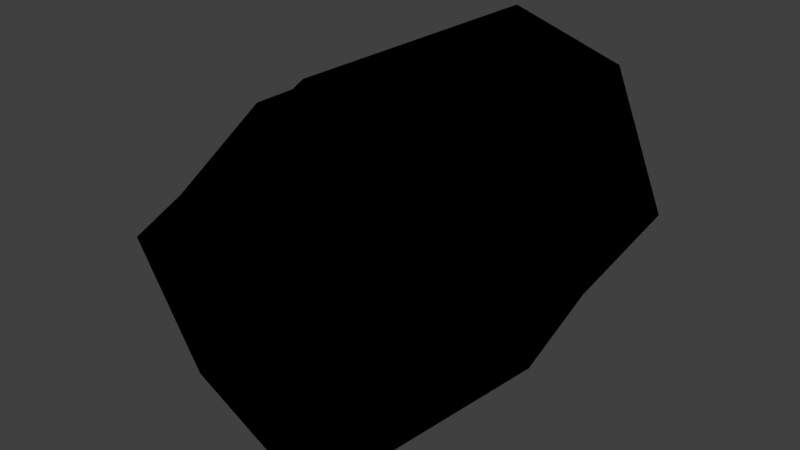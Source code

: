 # Source: coal.blend  (saved by Blender 2.77.0; exported with 4.5.12 LTS)
import bpy
from mathutils import Matrix  # noqa: F401  (used for matrix-valued properties, if any)

bpy.ops.wm.read_factory_settings(use_empty=True)
scene = bpy.context.scene
scene.name = 'Scene'

# ---- collections
col_collection_1 = bpy.data.collections.new('Collection 1'); scene.collection.children.link(col_collection_1)

# ---- materials (node trees are filled in below, after node groups)
mat_black = bpy.data.materials.new('black')
mat_black.alpha_threshold = 0.0
mat_black.use_transparent_shadow = False
mat_black.diffuse_color = (0.0, 0.0, 0.0, 1.0)
mat_black.roughness = 0.5
mat_black.line_color = (0.0, 0.0, 0.0, 1.0)

# ---- material node trees

# ---- world
world_world = bpy.data.worlds.new('World'); scene.world = world_world
world_world.color = (0.05088, 0.05088, 0.05088)
world_world.use_sun_shadow = False
world_world.sun_shadow_jitter_overblur = 0.0
world_world.cycles.sampling_method = 'MANUAL'

# ---- meshes
me_cube = bpy.data.meshes.new('Cube')
me_cube.from_pydata([(0.6156, 0.9255, -0.6202), (0.629, -0.9232, -0.68), (-0.6594, -0.9393, -0.7529), (-0.6345, 0.818, -0.6176), (0.8392, 0.6894, 0.9107), (1.054, -0.4579, 0.7466), (-0.4316, -1.128, 0.4677), (-0.572, 1.123, 0.5687), (0.9418, -0.1477, -0.4338), (1.788e-07, 1.0, -1.0), (1.0, 1.0, 0.0), (0.0, -1.0, -1.0), (1.0, -1.0, 0.0), (-1.0, 2.98e-07, -1.0), (-1.0, -1.0, 0.0), (-1.0, 1.0, 0.0), (1.0, -5.364e-07, 1.0), (2.384e-07, 1.0, 1.0), (-5.364e-07, -1.0, 1.0), (-0.8034, 0.09362, 0.6266), (0.3343, 1.079, -0.1697), (-1.09, -0.1192, -0.1301), (-2.98e-07, -1.0, 0.0), (1.0, -2.98e-07, 0.0), (-1.49e-07, -1.788e-07, 1.0), (5.96e-08, 1.192e-07, -1.0)], [], [(25, 11, 2, 13), (24, 19, 6, 18), (23, 16, 5, 12), (22, 18, 6, 14), (21, 19, 7, 15), (20, 9, 3, 15), (17, 20, 15, 7), (4, 10, 20, 17), (10, 0, 9, 20), (13, 21, 15, 3), (2, 14, 21, 13), (14, 6, 19, 21), (11, 22, 14, 2), (1, 12, 22, 11), (12, 5, 18, 22), (8, 23, 12, 1), (0, 10, 23, 8), (10, 4, 16, 23), (16, 24, 18, 5), (4, 17, 24, 16), (17, 7, 19, 24), (9, 25, 13, 3), (0, 8, 25, 9), (8, 1, 11, 25)])
me_cube.materials.append(mat_black)
me_cube.use_remesh_preserve_volume = False
me_cube.use_remesh_preserve_attributes = False
me_cube.use_mirror_vertex_groups = False
me_cube.update()

# ---- objects
ob_cube = bpy.data.objects.new('Cube', me_cube)

# ---- transforms, parenting, visibility, modifiers, constraints
ob_cube.location = (0.0, 0.0, 0.0)
ob_cube.scale = (0.1781, 0.1781, 0.1781)
ob_cube.lock_rotations_4d = False
ob_cube.empty_display_type = 'ARROWS'
ob_cube.lineart.crease_threshold = 0.0

# ---- collection membership
col_collection_1.objects.link(ob_cube)

# ---- scene / render settings (as saved in the file)
scene.frame_start = 1; scene.frame_end = 250; scene.frame_set(1)
scene.render.engine = 'BLENDER_EEVEE_NEXT'
scene.render.resolution_percentage = 50
scene.render.dither_intensity = 0.0
scene.cycles.use_denoising = False
scene.cycles.samples = 128
scene.cycles.sampling_pattern = 'TABULATED_SOBOL'
scene.cycles.light_sampling_threshold = 0.0
scene.cycles.use_adaptive_sampling = False
scene.cycles.use_light_tree = False
scene.cycles.blur_glossy = 0.0
scene.cycles.sample_clamp_indirect = 0.0
scene.view_settings.view_transform = 'Standard'
bpy.context.view_layer.update()

# ---- added for rendering (the .blend has no active camera and no usable light): camera, sun
cam_auto = bpy.data.cameras.new('AutoCamera')
cam_auto.lens = 50.0
cam_auto.sensor_width = 36.0
cam_auto.clip_end = 1000.0
ob_auto_camera = bpy.data.objects.new('AutoCamera', cam_auto)
scene.collection.objects.link(ob_auto_camera)
ob_auto_camera.location = (0.60614, -0.731549, 0.487439)
ob_auto_camera.rotation_euler = (1.09748, -7.21219e-08, 0.694738)
scene.camera = ob_auto_camera
light_auto_sun = bpy.data.lights.new('AutoSun', 'SUN')
light_auto_sun.energy = 3.0
light_auto_sun.angle = 0.0523599
ob_auto_sun = bpy.data.objects.new('AutoSun', light_auto_sun)
scene.collection.objects.link(ob_auto_sun)
ob_auto_sun.rotation_euler = (0.872665, 0.174533, 0.523599)
bpy.context.view_layer.update()
